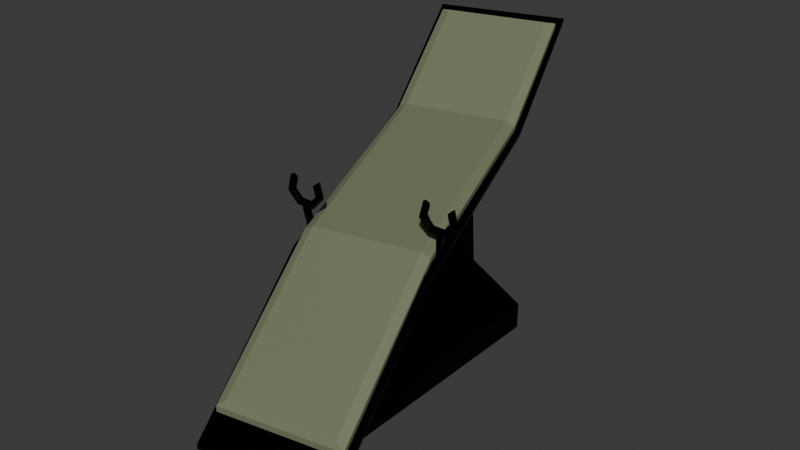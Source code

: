 # Source: op.table.blend  (saved by Blender 4.5.88; exported with 4.5.12 LTS)
import bpy
from mathutils import Matrix  # noqa: F401  (used for matrix-valued properties, if any)

bpy.ops.wm.read_factory_settings(use_empty=True)
scene = bpy.context.scene
scene.name = 'Scene'

# ---- collections
col_collection = bpy.data.collections.new('Collection'); scene.collection.children.link(col_collection)

# ---- materials (node trees are filled in below, after node groups)
mat_table = bpy.data.materials.new('table')
mat_cushion = bpy.data.materials.new('cushion')

# ---- material node trees
mat_table.use_nodes = True; mat_table.node_tree.nodes.clear()
_N = mat_table.node_tree.nodes; _L = mat_table.node_tree.links
n0 = _N.new('ShaderNodeBsdfPrincipled'); n0.name = 'Principled BSDF'; n0.location = (-200, 100)
n0.inputs[0].default_value = (0.004927, 0.004764, 0.004613, 1.0)
n0.inputs[1].default_value = 1.0
n1 = _N.new('ShaderNodeOutputMaterial'); n1.name = 'Material Output'; n1.location = (200, 100)
_L.new(n0.outputs[0], n1.inputs[0])
n1.is_active_output = True
mat_cushion.use_nodes = True; mat_cushion.node_tree.nodes.clear()
_N = mat_cushion.node_tree.nodes; _L = mat_cushion.node_tree.links
n0 = _N.new('ShaderNodeBsdfPrincipled'); n0.name = 'Principled BSDF'; n0.location = (-200, 100)
n0.inputs[0].default_value = (0.1674, 0.1907, 0.1089, 1.0)
n0.inputs[2].default_value = 0.6481
n1 = _N.new('ShaderNodeOutputMaterial'); n1.name = 'Material Output'; n1.location = (200, 100)
_L.new(n0.outputs[0], n1.inputs[0])
n1.is_active_output = True

# ---- world
world_world = bpy.data.worlds.new('World'); scene.world = world_world
world_world.use_nodes = True; world_world.node_tree.nodes.clear()
_N = world_world.node_tree.nodes; _L = world_world.node_tree.links
n0 = _N.new('ShaderNodeOutputWorld'); n0.name = 'World Output'; n0.location = (200, 100)
n1 = _N.new('ShaderNodeBackground'); n1.name = 'Background'; n1.location = (-200, 100)
n1.inputs[0].default_value = (0.05088, 0.05088, 0.05088, 1.0)
_L.new(n1.outputs[0], n0.inputs[0])
n0.is_active_output = True
world_world.color = (0.05088, 0.05088, 0.05088)
world_world.sun_shadow_jitter_overblur = 0.0

# ---- meshes
me_cube_002 = bpy.data.meshes.new('Cube.002')
me_cube_002.from_pydata([(-2.142, -0.9501, 13.72), (-1.159, 0.6774, 9.453), (1.526, 0.4392, 9.648), (0.543, -1.188, 13.92), (-0.3993, 1.953, 1.604), (2.315, 1.769, 1.799), (-0.01598, -2.087, 19.81), (-2.701, -1.849, 19.62), (-2.142, -0.9501, 14.12), (-1.975, -0.9705, 14.47), (-0.9918, 0.6571, 10.2), (-1.159, 0.6774, 9.851), (1.526, 0.4392, 10.05), (1.332, 0.4585, 10.36), (0.3489, -1.169, 14.63), (0.543, -1.188, 14.32), (-0.3993, 1.953, 2.06), (-0.2505, 1.906, 2.543), (2.101, 1.751, 2.706), (2.315, 1.769, 2.255), (-0.01598, -2.087, 20.27), (-0.1919, -2.039, 20.33), (-2.516, -1.84, 20.17), (-2.701, -1.849, 20.08), (-1.003, -1.044, -2.265), (-0.4104, -0.775, 3.953), (-0.9989, 1.13, -2.528), (-0.409, 0.009414, 3.858), (1.172, -1.045, -2.235), (0.3741, -0.7752, 3.964), (1.176, 1.129, -2.498), (0.3755, 0.009195, 3.869), (-1.005, -1.041, -0.09077), (-1.001, 1.133, -0.3538), (1.173, 1.133, -0.3238), (1.169, -1.042, -0.06082), (-0.4783, -0.7438, 8.813), (-0.3475, 0.009923, 6.905), (0.4352, -0.0102, 6.968), (0.3044, -0.764, 8.876), (-1.528, -1.021, 12.8), (-0.3415, 0.5344, 8.761), (1.305, 0.3694, 8.911), (0.299, -1.215, 13.02), (-1.987, -0.9727, 13.19), (-0.9101, 0.7896, 8.345), (1.692, 0.5303, 8.62), (0.6151, -1.232, 13.46), (-2.307, -0.9726, 13.18), (-1.231, 0.7897, 8.341), (1.692, 0.5303, 8.62), (0.6151, -1.232, 13.46), (-2.265, -0.9663, 13.72), (-1.188, 0.7961, 8.881), (1.735, 0.5366, 9.16), (0.6577, -1.226, 14.0), (-0.3925, 2.162, -0.3492), (2.562, 1.962, -0.0764), (-0.3507, 2.17, 0.1905), (2.604, 1.969, 0.4633), (-0.001147, -2.2, 19.98), (-2.924, -1.94, 19.7), (0.04143, -2.193, 20.52), (-2.881, -1.934, 20.24), (1.632, 0.3691, 9.621), (1.621, 0.3503, 9.672), (1.554, 0.3309, 9.733), (1.512, 0.3331, 9.734), (1.486, 0.3456, 9.704), (1.504, 0.3677, 9.642), (1.547, 0.3862, 9.587), (1.594, 0.3825, 9.59), (1.63, 0.3722, 11.72), (1.619, 0.3534, 11.77), (1.552, 0.334, 11.83), (1.509, 0.3362, 11.83), (1.484, 0.3487, 11.8), (1.502, 0.3708, 11.74), (1.545, 0.3893, 11.69), (1.592, 0.3856, 11.69), (-1.336, 0.5535, 9.547), (-1.32, 0.5807, 9.473), (-1.304, 0.5145, 9.647), (-1.266, 0.5167, 9.636), (-1.232, 0.5466, 9.547), (-1.26, 0.5821, 9.461), (-1.317, 0.6125, 11.36), (-1.3, 0.6396, 11.28), (-1.285, 0.5735, 11.46), (-1.247, 0.5756, 11.45), (-1.213, 0.6055, 11.36), (-1.241, 0.641, 11.27), (1.912, 0.375, 13.85), (1.893, 0.4019, 13.76), (1.836, 0.4093, 13.6), (1.783, 0.3915, 13.5), (1.775, 0.3621, 13.53), (1.817, 0.3431, 13.67), (1.878, 0.3488, 13.82), (-0.9281, 0.59, 13.51), (-0.9894, 0.5842, 13.37), (-1.032, 0.6032, 13.23), (-1.023, 0.6327, 13.2), (-0.9701, 0.6504, 13.3), (-0.9127, 0.6431, 13.45), (-0.894, 0.6162, 13.55), (1.251, 0.4083, 14.0), (1.282, 0.4327, 13.9), (1.336, 0.4344, 13.71), (1.373, 0.4122, 13.59), (1.365, 0.3827, 13.62), (1.317, 0.3682, 13.79), (1.266, 0.3796, 13.95), (1.142, 0.3963, 12.72), (1.181, 0.4215, 12.71), (1.254, 0.4253, 12.74), (1.306, 0.4047, 12.79), (1.297, 0.3753, 12.83), (1.235, 0.3591, 12.81), (1.166, 0.3685, 12.76), (1.349, 0.3718, 11.62), (1.373, 0.3989, 11.69), (1.411, 0.4068, 11.91), (1.434, 0.3895, 12.11), (1.426, 0.3601, 12.15), (1.392, 0.3406, 11.98), (1.358, 0.3458, 11.75), (1.716, 0.3533, 11.54), (1.712, 0.3818, 11.61), (1.688, 0.3928, 11.85), (1.662, 0.3781, 12.06), (1.653, 0.3486, 12.1), (1.669, 0.3267, 11.92), (1.697, 0.3287, 11.67), (1.967, 0.3547, 12.53), (1.944, 0.3831, 12.53), (1.877, 0.3939, 12.6), (1.817, 0.379, 12.68), (1.808, 0.3495, 12.71), (1.858, 0.3278, 12.67), (1.929, 0.3301, 12.59), (-1.555, 0.6495, 13.7), (-1.524, 0.6739, 13.59), (-1.47, 0.6756, 13.41), (-1.433, 0.6533, 13.29), (-1.442, 0.6239, 13.32), (-1.489, 0.6094, 13.48), (-1.54, 0.6208, 13.65), (-1.664, 0.6374, 12.41), (-1.625, 0.6627, 12.4), (-1.552, 0.6665, 12.44), (-1.5, 0.6459, 12.49), (-1.509, 0.6164, 12.52), (-1.571, 0.6003, 12.51), (-1.64, 0.6096, 12.46), (-1.457, 0.6129, 11.31), (-1.433, 0.6401, 11.39), (-1.395, 0.648, 11.61), (-1.372, 0.6307, 11.81), (-1.38, 0.6012, 11.84), (-1.415, 0.5818, 11.68), (-1.449, 0.587, 11.44), (-1.09, 0.5944, 11.23), (-1.094, 0.623, 11.31), (-1.118, 0.634, 11.54), (-1.144, 0.6192, 11.76), (-1.153, 0.5898, 11.79), (-1.137, 0.5678, 11.62), (-1.109, 0.5699, 11.37), (-0.8393, 0.5959, 12.23), (-0.8621, 0.6243, 12.23), (-0.9287, 0.6351, 12.3), (-0.9891, 0.6201, 12.38), (-0.9977, 0.5907, 12.41), (-0.948, 0.5689, 12.37), (-0.8776, 0.5712, 12.29)], [], [(9, 10, 11, 8), (13, 14, 15, 12), (17, 18, 19, 16), (18, 13, 12, 19), (10, 17, 16, 11), (21, 22, 23, 20), (14, 21, 20, 15), (8, 23, 22, 9), (0, 7, 23, 8), (1, 0, 8, 11), (13, 10, 9, 14), (14, 9, 22, 21), (10, 13, 18, 17), (4, 1, 11, 16), (2, 5, 19, 12), (3, 2, 12, 15), (6, 3, 15, 20), (5, 4, 16, 19), (7, 6, 20, 23), (24, 32, 33, 26), (26, 33, 34, 30), (30, 34, 35, 28), (28, 35, 32, 24), (26, 30, 28, 24), (29, 31, 38, 39), (25, 27, 33, 32), (27, 31, 34, 33), (31, 29, 35, 34), (29, 25, 32, 35), (36, 39, 43, 40), (27, 25, 36, 37), (25, 29, 39, 36), (31, 27, 37, 38), (42, 41, 45, 46), (38, 37, 41, 42), (39, 38, 42, 43), (37, 36, 40, 41), (43, 42, 46, 47), (41, 40, 44, 45), (40, 43, 47, 44), (51, 50, 54, 64, 65, 55), (49, 48, 52, 80, 81, 53), (51, 55, 62, 60), (54, 50, 57, 59), (57, 56, 58, 59), (49, 53, 58, 56), (50, 49, 56, 57), (61, 60, 62, 63), (48, 51, 60, 61), (52, 48, 61, 63), (62, 55, 52, 63), (52, 55, 65, 66, 67, 68, 69, 70, 71, 64, 54, 53, 81, 85, 84, 83, 82, 80), (59, 58, 53, 54), (72, 79, 78, 77, 76, 75, 74, 73), (68, 67, 75, 76), (66, 65, 73, 74), (71, 70, 78, 79), (69, 68, 76, 77), (67, 66, 74, 75), (65, 64, 72, 73), (64, 71, 79, 72), (70, 69, 77, 78), (86, 88, 89, 90, 91, 87), (85, 81, 87, 91), (83, 84, 90, 89), (80, 82, 88, 86), (84, 85, 91, 90), (82, 83, 89, 88), (81, 80, 86, 87), (154, 161, 155, 148), (153, 160, 161, 154), (152, 159, 160, 153), (151, 158, 159, 152), (150, 157, 158, 151), (149, 156, 157, 150), (148, 155, 156, 149), (147, 154, 148, 141), (146, 153, 154, 147), (145, 152, 153, 146), (144, 151, 152, 145), (143, 150, 151, 144), (142, 149, 150, 143), (141, 148, 149, 142), (106, 113, 114, 107), (107, 114, 115, 108), (108, 115, 116, 109), (109, 116, 117, 110), (110, 117, 118, 111), (111, 118, 119, 112), (112, 119, 113, 106), (113, 120, 121, 114), (114, 121, 122, 115), (115, 122, 123, 116), (116, 123, 124, 117), (117, 124, 125, 118), (118, 125, 126, 119), (119, 126, 120, 113), (120, 127, 128, 121), (121, 128, 129, 122), (122, 129, 130, 123), (123, 130, 131, 124), (124, 131, 132, 125), (125, 132, 133, 126), (126, 133, 127, 120), (127, 134, 135, 128), (128, 135, 136, 129), (129, 136, 137, 130), (130, 137, 138, 131), (131, 138, 139, 132), (132, 139, 140, 133), (133, 140, 134, 127), (134, 92, 93, 135), (135, 93, 94, 136), (136, 94, 95, 137), (137, 95, 96, 138), (138, 96, 97, 139), (139, 97, 98, 140), (140, 98, 92, 134), (155, 162, 163, 156), (156, 163, 164, 157), (157, 164, 165, 158), (158, 165, 166, 159), (159, 166, 167, 160), (160, 167, 168, 161), (161, 168, 162, 155), (162, 169, 170, 163), (163, 170, 171, 164), (164, 171, 172, 165), (165, 172, 173, 166), (166, 173, 174, 167), (167, 174, 175, 168), (168, 175, 169, 162), (169, 105, 104, 170), (170, 104, 103, 171), (171, 103, 102, 172), (172, 102, 101, 173), (173, 101, 100, 174), (174, 100, 99, 175), (175, 99, 105, 169)])
me_cube_002.polygons.foreach_set('material_index', [1, 1, 1, 1, 1, 1, 1, 1, 1, 1, 1, 1, 1, 1, 1, 1, 1, 1, 1, 0, 0, 0, 0, 0, 0, 0, 0, 0, 0, 0, 0, 0, 0, 0, 0, 0, 0, 0, 0, 0, 0, 0, 0, 0, 0, 0, 0, 0, 0, 0, 0, 0, 0, 0, 0, 0, 0, 0, 0, 0, 0, 0, 0, 0, 0, 0, 0, 0, 0, 0, 0, 0, 0, 0, 0, 0, 0, 0, 0, 0, 0, 0, 0, 0, 0, 0, 0, 0, 0, 0, 0, 0, 0, 0, 0, 0, 0, 0, 0, 0, 0, 0, 0, 0, 0, 0, 0, 0, 0, 0, 0, 0, 0, 0, 0, 0, 0, 0, 0, 0, 0, 0, 0, 0, 0, 0, 0, 0, 0, 0, 0, 0, 0, 0, 0, 0, 0, 0, 0])
_uv = me_cube_002.uv_layers.new(name='UVMap')
_uv.uv.foreach_set('vector', [0.8446, 0.7379, 0.8446, 0.5121, 0.8629, 0.5121, 0.8629, 0.7379, 0.6554, 0.5121, 0.6554, 0.7379, 0.6371, 0.7379, 0.6371, 0.5121, 0.8447, 0.5121, 0.6553, 0.5121, 0.6371, 0.5121, 0.8629, 0.5121, 0.6553, 0.5121, 0.6554, 0.5121, 0.6371, 0.5121, 0.6371, 0.5121, 0.8446, 0.5121, 0.8447, 0.5121, 0.8629, 0.5121, 0.8629, 0.5121, 0.6554, 0.7379, 0.8446, 0.7379, 0.8629, 0.7379, 0.6371, 0.7379, 0.6554, 0.7379, 0.6554, 0.7379, 0.6371, 0.7379, 0.6371, 0.7379, 0.8629, 0.7379, 0.8629, 0.7379, 0.8446, 0.7379, 0.8446, 0.7379, 0.8629, 0.7379, 0.8629, 0.7379, 0.8629, 0.7379, 0.8629, 0.7379, 0.8629, 0.5121, 0.8629, 0.7379, 0.8629, 0.7379, 0.8629, 0.5121, 0.6554, 0.5121, 0.8446, 0.5121, 0.8446, 0.7379, 0.6554, 0.7379, 0.6554, 0.7379, 0.8446, 0.7379, 0.8446, 0.7379, 0.6554, 0.7379, 0.8446, 0.5121, 0.6554, 0.5121, 0.6553, 0.5121, 0.8447, 0.5121, 0.8629, 0.5121, 0.8629, 0.5121, 0.8629, 0.5121, 0.8629, 0.5121, 0.6371, 0.5121, 0.6371, 0.5121, 0.6371, 0.5121, 0.6371, 0.5121, 0.6371, 0.7379, 0.6371, 0.5121, 0.6371, 0.5121, 0.6371, 0.7379, 0.6371, 0.7379, 0.6371, 0.7379, 0.6371, 0.7379, 0.6371, 0.7379, 0.6371, 0.5121, 0.8629, 0.5121, 0.8629, 0.5121, 0.6371, 0.5121, 0.8629, 0.7379, 0.6371, 0.7379, 0.6371, 0.7379, 0.8629, 0.7379, 0.375, 0.0, 0.625, 0.0, 0.625, 0.25, 0.375, 0.25, 0.375, 0.25, 0.625, 0.25, 0.625, 0.5, 0.375, 0.5, 0.375, 0.5, 0.625, 0.5, 0.625, 0.75, 0.375, 0.75, 0.375, 0.75, 0.625, 0.75, 0.625, 1.0, 0.375, 1.0, 0.125, 0.5, 0.375, 0.5, 0.375, 0.75, 0.125, 0.75, 0.6371, 0.7379, 0.6371, 0.5121, 0.6371, 0.5121, 0.6371, 0.7379, 0.8629, 0.7379, 0.8629, 0.5121, 0.875, 0.5, 0.875, 0.75, 0.8629, 0.5121, 0.6371, 0.5121, 0.625, 0.5, 0.875, 0.5, 0.6371, 0.5121, 0.6371, 0.7379, 0.625, 0.75, 0.625, 0.5, 0.6371, 0.7379, 0.8629, 0.7379, 0.875, 0.75, 0.625, 0.75, 0.8629, 0.7379, 0.6371, 0.7379, 0.6371, 0.7379, 0.8629, 0.7379, 0.8629, 0.5121, 0.8629, 0.7379, 0.8629, 0.7379, 0.8629, 0.5121, 0.8629, 0.7379, 0.6371, 0.7379, 0.6371, 0.7379, 0.8629, 0.7379, 0.6371, 0.5121, 0.8629, 0.5121, 0.8629, 0.5121, 0.6371, 0.5121, 0.6371, 0.5121, 0.8629, 0.5121, 0.8629, 0.5121, 0.6371, 0.5121, 0.6371, 0.5121, 0.8629, 0.5121, 0.8629, 0.5121, 0.6371, 0.5121, 0.6371, 0.7379, 0.6371, 0.5121, 0.6371, 0.5121, 0.6371, 0.7379, 0.8629, 0.5121, 0.8629, 0.7379, 0.8629, 0.7379, 0.8629, 0.5121, 0.6371, 0.7379, 0.6371, 0.5121, 0.6371, 0.5121, 0.6371, 0.7379, 0.8629, 0.5121, 0.8629, 0.7379, 0.8629, 0.7379, 0.8629, 0.5121, 0.8629, 0.7379, 0.6371, 0.7379, 0.6371, 0.7379, 0.8629, 0.7379, 0.6371, 0.7379, 0.6371, 0.5121, 0.6371, 0.5121, 0.6371, 0.5336, 0.6371, 0.536, 0.6371, 0.7379, 0.8629, 0.5121, 0.8629, 0.7379, 0.8629, 0.7379, 0.8629, 0.5432, 0.8629, 0.5397, 0.8629, 0.5121, 0.6371, 0.7379, 0.6371, 0.7379, 0.6371, 0.7379, 0.6371, 0.7379, 0.6371, 0.5121, 0.6371, 0.5121, 0.6371, 0.5121, 0.6371, 0.5121, 0.6371, 0.5121, 0.8629, 0.5121, 0.8629, 0.5121, 0.6371, 0.5121, 0.8629, 0.5121, 0.8629, 0.5121, 0.8629, 0.5121, 0.8629, 0.5121, 0.0, 0.0, 0.0, 0.0, 0.0, 0.0, 0.0, 0.0, 0.8629, 0.7379, 0.6371, 0.7379, 0.6371, 0.7379, 0.8629, 0.7379, 0.0, 0.0, 0.0, 0.0, 0.0, 0.0, 0.0, 0.0, 0.8629, 0.7379, 0.8629, 0.7379, 0.8629, 0.7379, 0.8629, 0.7379, 0.6371, 0.7379, 0.6371, 0.7379, 0.8629, 0.7379, 0.8629, 0.7379, 0.8629, 0.7379, 0.6371, 0.7379, 0.6371, 0.536, 0.6411, 0.5391, 0.6443, 0.5393, 0.6468, 0.538, 0.6465, 0.5351, 0.6441, 0.5324, 0.6405, 0.5324, 0.6371, 0.5336, 0.6371, 0.5121, 0.8629, 0.5121, 0.8629, 0.5397, 0.8586, 0.5389, 0.8532, 0.543, 0.8536, 0.5468, 0.8588, 0.5476, 0.8629, 0.5432, 0.6371, 0.5121, 0.8629, 0.5121, 0.8629, 0.5121, 0.6371, 0.5121, 0.6371, 0.5336, 0.6405, 0.5324, 0.6441, 0.5324, 0.6465, 0.5351, 0.6468, 0.538, 0.6443, 0.5393, 0.6411, 0.5391, 0.6371, 0.536, 0.6468, 0.538, 0.6443, 0.5393, 0.6443, 0.5393, 0.6468, 0.538, 0.6411, 0.5391, 0.6371, 0.536, 0.6371, 0.536, 0.6411, 0.5391, 0.6405, 0.5324, 0.6441, 0.5324, 0.6441, 0.5324, 0.6405, 0.5324, 0.6465, 0.5351, 0.6468, 0.538, 0.6468, 0.538, 0.6465, 0.5351, 0.6443, 0.5393, 0.6411, 0.5391, 0.6411, 0.5391, 0.6443, 0.5393, 0.6371, 0.536, 0.6371, 0.5336, 0.6371, 0.5336, 0.6371, 0.536, 0.6371, 0.5336, 0.6405, 0.5324, 0.6405, 0.5324, 0.6371, 0.5336, 0.6441, 0.5324, 0.6465, 0.5351, 0.6465, 0.5351, 0.6441, 0.5324, 0.8629, 0.5432, 0.8588, 0.5476, 0.8536, 0.5468, 0.8532, 0.543, 0.8586, 0.5389, 0.8629, 0.5397, 0.8586, 0.5389, 0.8629, 0.5397, 0.8629, 0.5397, 0.8586, 0.5389, 0.8536, 0.5468, 0.8532, 0.543, 0.8532, 0.543, 0.8536, 0.5468, 0.8629, 0.5432, 0.8588, 0.5476, 0.8588, 0.5476, 0.8629, 0.5432, 0.8532, 0.543, 0.8586, 0.5389, 0.8586, 0.5389, 0.8532, 0.543, 0.8588, 0.5476, 0.8536, 0.5468, 0.8536, 0.5468, 0.8588, 0.5476, 0.8629, 0.5397, 0.8629, 0.5432, 0.8629, 0.5432, 0.8629, 0.5397, -2.22e-16, 0.4286, 0.1429, 0.4286, 0.1429, 0.5714, -2.22e-16, 0.5714, -2.22e-16, 0.2857, 0.1429, 0.2857, 0.1429, 0.4286, -2.22e-16, 0.4286, -2.22e-16, 0.1429, 0.1429, 0.1429, 0.1429, 0.2857, -2.22e-16, 0.2857, -2.22e-16, -2.22e-16, 0.1429, -2.22e-16, 0.1429, 0.1429, -2.22e-16, 0.1429, -2.22e-16, 0.8571, 0.1429, 0.8571, 0.1429, 1.0, -2.22e-16, 1.0, -2.22e-16, 0.7143, 0.1429, 0.7143, 0.1429, 0.8571, -2.22e-16, 0.8571, -2.22e-16, 0.5714, 0.1429, 0.5714, 0.1429, 0.7143, -2.22e-16, 0.7143, 0.8571, 0.4286, 1.0, 0.4286, 1.0, 0.5714, 0.8571, 0.5714, 0.8571, 0.2857, 1.0, 0.2857, 1.0, 0.4286, 0.8571, 0.4286, 0.8571, 0.1429, 1.0, 0.1429, 1.0, 0.2857, 0.8571, 0.2857, 0.8571, -2.22e-16, 1.0, -2.22e-16, 1.0, 0.1429, 0.8571, 0.1429, 0.8571, 0.8571, 1.0, 0.8571, 1.0, 1.0, 0.8571, 1.0, 0.8571, 0.7143, 1.0, 0.7143, 1.0, 0.8571, 0.8571, 0.8571, 0.8571, 0.5714, 1.0, 0.5714, 1.0, 0.7143, 0.8571, 0.7143, 0.8571, 0.5714, 1.0, 0.5714, 1.0, 0.7143, 0.8571, 0.7143, 0.8571, 0.7143, 1.0, 0.7143, 1.0, 0.8571, 0.8571, 0.8571, 0.8571, 0.8571, 1.0, 0.8571, 1.0, 1.0, 0.8571, 1.0, 0.8571, -2.22e-16, 1.0, -2.22e-16, 1.0, 0.1429, 0.8571, 0.1429, 0.8571, 0.1429, 1.0, 0.1429, 1.0, 0.2857, 0.8571, 0.2857, 0.8571, 0.2857, 1.0, 0.2857, 1.0, 0.4286, 0.8571, 0.4286, 0.8571, 0.4286, 1.0, 0.4286, 1.0, 0.5714, 0.8571, 0.5714, -2.22e-16, 0.5714, 0.1429, 0.5714, 0.1429, 0.7143, -2.22e-16, 0.7143, -2.22e-16, 0.7143, 0.1429, 0.7143, 0.1429, 0.8571, -2.22e-16, 0.8571, -2.22e-16, 0.8571, 0.1429, 0.8571, 0.1429, 1.0, -2.22e-16, 1.0, -2.22e-16, -2.22e-16, 0.1429, -2.22e-16, 0.1429, 0.1429, -2.22e-16, 0.1429, -2.22e-16, 0.1429, 0.1429, 0.1429, 0.1429, 0.2857, -2.22e-16, 0.2857, -2.22e-16, 0.2857, 0.1429, 0.2857, 0.1429, 0.4286, -2.22e-16, 0.4286, -2.22e-16, 0.4286, 0.1429, 0.4286, 0.1429, 0.5714, -2.22e-16, 0.5714, 0.1429, 0.5714, 0.2857, 0.5714, 0.2857, 0.7143, 0.1429, 0.7143, 0.1429, 0.7143, 0.2857, 0.7143, 0.2857, 0.8571, 0.1429, 0.8571, 0.1429, 0.8571, 0.2857, 0.8571, 0.2857, 1.0, 0.1429, 1.0, 0.1429, -2.22e-16, 0.2857, -2.22e-16, 0.2857, 0.1429, 0.1429, 0.1429, 0.1429, 0.1429, 0.2857, 0.1429, 0.2857, 0.2857, 0.1429, 0.2857, 0.1429, 0.2857, 0.2857, 0.2857, 0.2857, 0.4286, 0.1429, 0.4286, 0.1429, 0.4286, 0.2857, 0.4286, 0.2857, 0.5714, 0.1429, 0.5714, 0.2857, 0.5714, 0.4286, 0.5714, 0.4286, 0.7143, 0.2857, 0.7143, 0.2857, 0.7143, 0.4286, 0.7143, 0.4286, 0.8571, 0.2857, 0.8571, 0.2857, 0.8571, 0.4286, 0.8571, 0.4286, 1.0, 0.2857, 1.0, 0.2857, -2.22e-16, 0.4286, -2.22e-16, 0.4286, 0.1429, 0.2857, 0.1429, 0.2857, 0.1429, 0.4286, 0.1429, 0.4286, 0.2857, 0.2857, 0.2857, 0.2857, 0.2857, 0.4286, 0.2857, 0.4286, 0.4286, 0.2857, 0.4286, 0.2857, 0.4286, 0.4286, 0.4286, 0.4286, 0.5714, 0.2857, 0.5714, 0.4286, 0.5714, 0.5714, 0.5714, 0.5714, 0.7143, 0.4286, 0.7143, 0.4286, 0.7143, 0.5714, 0.7143, 0.5714, 0.8571, 0.4286, 0.8571, 0.4286, 0.8571, 0.5714, 0.8571, 0.5714, 1.0, 0.4286, 1.0, 0.4286, -2.22e-16, 0.5714, -2.22e-16, 0.5714, 0.1429, 0.4286, 0.1429, 0.4286, 0.1429, 0.5714, 0.1429, 0.5714, 0.2857, 0.4286, 0.2857, 0.4286, 0.2857, 0.5714, 0.2857, 0.5714, 0.4286, 0.4286, 0.4286, 0.4286, 0.4286, 0.5714, 0.4286, 0.5714, 0.5714, 0.4286, 0.5714, 0.1429, 0.5714, 0.2857, 0.5714, 0.2857, 0.7143, 0.1429, 0.7143, 0.1429, 0.7143, 0.2857, 0.7143, 0.2857, 0.8571, 0.1429, 0.8571, 0.1429, 0.8571, 0.2857, 0.8571, 0.2857, 1.0, 0.1429, 1.0, 0.1429, -2.22e-16, 0.2857, -2.22e-16, 0.2857, 0.1429, 0.1429, 0.1429, 0.1429, 0.1429, 0.2857, 0.1429, 0.2857, 0.2857, 0.1429, 0.2857, 0.1429, 0.2857, 0.2857, 0.2857, 0.2857, 0.4286, 0.1429, 0.4286, 0.1429, 0.4286, 0.2857, 0.4286, 0.2857, 0.5714, 0.1429, 0.5714, 0.2857, 0.5714, 0.4286, 0.5714, 0.4286, 0.7143, 0.2857, 0.7143, 0.2857, 0.7143, 0.4286, 0.7143, 0.4286, 0.8571, 0.2857, 0.8571, 0.2857, 0.8571, 0.4286, 0.8571, 0.4286, 1.0, 0.2857, 1.0, 0.2857, -2.22e-16, 0.4286, -2.22e-16, 0.4286, 0.1429, 0.2857, 0.1429, 0.2857, 0.1429, 0.4286, 0.1429, 0.4286, 0.2857, 0.2857, 0.2857, 0.2857, 0.2857, 0.4286, 0.2857, 0.4286, 0.4286, 0.2857, 0.4286, 0.2857, 0.4286, 0.4286, 0.4286, 0.4286, 0.5714, 0.2857, 0.5714, 0.4286, 0.5714, 0.5714, 0.5714, 0.5714, 0.7143, 0.4286, 0.7143, 0.4286, 0.7143, 0.5714, 0.7143, 0.5714, 0.8571, 0.4286, 0.8571, 0.4286, 0.8571, 0.5714, 0.8571, 0.5714, 1.0, 0.4286, 1.0, 0.4286, -2.22e-16, 0.5714, -2.22e-16, 0.5714, 0.1429, 0.4286, 0.1429, 0.4286, 0.1429, 0.5714, 0.1429, 0.5714, 0.2857, 0.4286, 0.2857, 0.4286, 0.2857, 0.5714, 0.2857, 0.5714, 0.4286, 0.4286, 0.4286, 0.4286, 0.4286, 0.5714, 0.4286, 0.5714, 0.5714, 0.4286, 0.5714])
me_cube_002.materials.append(mat_table)
me_cube_002.materials.append(mat_cushion)
me_cube_002.materials.append(None)
me_cube_002.update()

# ---- objects
ob_bed = bpy.data.objects.new('bed', me_cube_002)

# ---- transforms, parenting, visibility, modifiers, constraints
ob_bed.location = (-0.2454, 0.3345, -9.009)
ob_bed.rotation_euler = (-0.01337, 0.003768, -0.0007435)
ob_bed.scale = (2.927, -7.264, 0.8029)

# ---- collection membership
scene.collection.objects.link(ob_bed)

# ---- scene / render settings (as saved in the file)
scene.frame_start = 1; scene.frame_end = 250; scene.frame_set(1)
scene.render.engine = 'BLENDER_EEVEE_NEXT'
bpy.context.view_layer.update()

# ---- added for rendering (the .blend has no active camera and no usable light): camera, sun
cam_auto = bpy.data.cameras.new('AutoCamera')
cam_auto.lens = 50.0
cam_auto.sensor_width = 36.0
cam_auto.clip_end = 1000.0
ob_auto_camera = bpy.data.objects.new('AutoCamera', cam_auto)
scene.collection.objects.link(ob_auto_camera)
ob_auto_camera.location = (36.8862, -44.5457, 28.2707)
ob_auto_camera.rotation_euler = (1.09748, -7.21219e-08, 0.694738)
scene.camera = ob_auto_camera
light_auto_sun = bpy.data.lights.new('AutoSun', 'SUN')
light_auto_sun.energy = 3.0
light_auto_sun.angle = 0.0523599
ob_auto_sun = bpy.data.objects.new('AutoSun', light_auto_sun)
scene.collection.objects.link(ob_auto_sun)
ob_auto_sun.rotation_euler = (0.872665, 0.174533, 0.523599)
bpy.context.view_layer.update()
